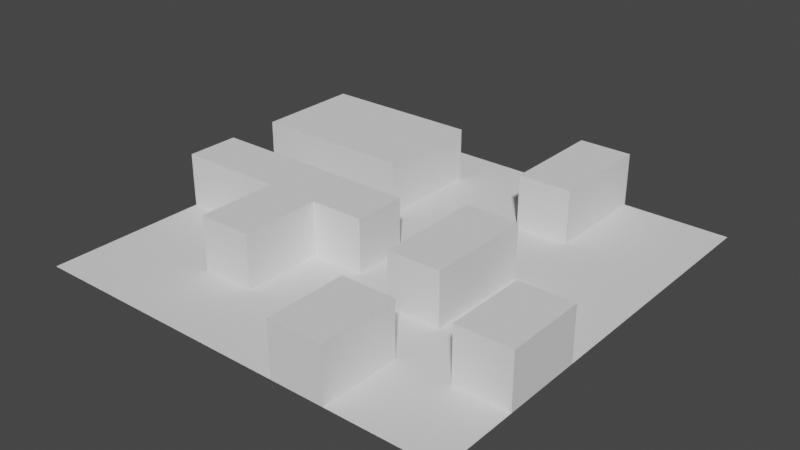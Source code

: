 # Source: Ground.blend  (saved by Blender 2.91.10; exported with 4.5.12 LTS)
import bpy
from mathutils import Matrix  # noqa: F401  (used for matrix-valued properties, if any)

bpy.ops.wm.read_factory_settings(use_empty=True)
scene = bpy.context.scene
scene.name = 'Scene'

# ---- collections
col_collection = bpy.data.collections.new('Collection'); scene.collection.children.link(col_collection)

# ---- world
world_world = bpy.data.worlds.new('World'); scene.world = world_world
world_world.use_nodes = True; world_world.node_tree.nodes.clear()
_N = world_world.node_tree.nodes; _L = world_world.node_tree.links
n0 = _N.new('ShaderNodeOutputWorld'); n0.name = 'World Output'; n0.location = (300, 300)
n1 = _N.new('ShaderNodeBackground'); n1.name = 'Background'; n1.location = (10, 300)
n1.inputs[0].default_value = (0.05088, 0.05088, 0.05088, 1.0)
_L.new(n1.outputs[0], n0.inputs[0])
n0.is_active_output = True
world_world.color = (0.05088, 0.05088, 0.05088)
world_world.use_sun_shadow = False
world_world.sun_shadow_jitter_overblur = 0.0

# ---- meshes
me_plane = bpy.data.meshes.new('Plane')
me_plane.from_pydata([(8.0, 8.0, 0.0), (-8.0, 8.0, 0.0), (8.0, -8.0, 0.0), (-8.0, -8.0, 0.0), (6.0, 8.0, 0.0), (4.0, 8.0, 0.0), (2.0, 8.0, 0.0), (0.0, 8.0, 0.0), (-2.0, 8.0, 0.0), (-4.0, 8.0, 0.0), (-6.0, 8.0, 0.0), (8.0, -6.0, 0.0), (8.0, -4.0, 0.0), (8.0, -2.0, 0.0), (8.0, 0.0, 0.0), (8.0, 2.0, 0.0), (8.0, 4.0, 0.0), (8.0, 6.0, 0.0), (-6.0, -8.0, 0.0), (-4.0, -8.0, 0.0), (-2.0, -8.0, 0.0), (0.0, -8.0, 0.0), (2.0, -8.0, 0.0), (4.0, -8.0, 0.0), (6.0, -8.0, 0.0), (-8.0, 6.0, 0.0), (-8.0, 4.0, 0.0), (-8.0, 2.0, 0.0), (-8.0, 0.0, 0.0), (-8.0, -2.0, 0.0), (-8.0, -4.0, 0.0), (-8.0, -6.0, 0.0), (-6.0, -6.0, 0.0), (-6.0, -4.0, 0.0), (-6.0, -2.0, 0.0), (-6.0, 0.0, 0.0), (-6.0, 2.0, 0.0), (-6.0, 6.0, 0.0), (-4.0, -6.0, 0.0), (-4.0, -4.0, 0.0), (-4.0, -2.0, 0.0), (-4.0, 0.0, 0.0), (-4.0, 2.0, 0.0), (-4.0, 6.0, 0.0), (-2.0, -6.0, 0.0), (-2.0, -4.0, 0.0), (-2.0, -2.0, 0.0), (-2.0, 0.0, 0.0), (-2.0, 2.0, 0.0), (-2.0, 4.0, 0.0), (-2.0, 6.0, 0.0), (0.0, -6.0, 0.0), (0.0, -4.0, 0.0), (0.0, -2.0, 0.0), (0.0, 0.0, 0.0), (0.0, 2.0, 0.0), (0.0, 4.0, 0.0), (0.0, 6.0, 0.0), (2.0, -6.0, 0.0), (2.0, -4.0, 0.0), (2.0, -2.0, 0.0), (2.0, 0.0, 0.0), (2.0, 2.0, 0.0), (2.0, 4.0, 0.0), (2.0, 6.0, 0.0), (4.0, -6.0, 0.0), (4.0, -4.0, 0.0), (4.0, -2.0, 0.0), (4.0, 0.0, 0.0), (4.0, 2.0, 0.0), (4.0, 4.0, 0.0), (4.0, 6.0, 0.0), (6.0, -6.0, 0.0), (6.0, -4.0, 0.0), (6.0, -2.0, 0.0), (6.0, 0.0, 0.0), (6.0, 2.0, 0.0), (6.0, 4.0, 0.0), (6.0, 6.0, 0.0), (-7.0, 8.0, 0.0), (8.0, 7.0, 0.0), (7.0, -8.0, 0.0), (-8.0, -7.0, 0.0), (7.0, 8.0, 0.0), (5.0, 8.0, 0.0), (3.0, 8.0, 0.0), (1.0, 8.0, 0.0), (-1.0, 8.0, 0.0), (-3.0, 8.0, 0.0), (-5.0, 8.0, 0.0), (8.0, -7.0, 0.0), (8.0, -5.0, 0.0), (8.0, -3.0, 0.0), (8.0, -1.0, 0.0), (8.0, 1.0, 0.0), (8.0, 3.0, 0.0), (8.0, 5.0, 0.0), (-7.0, -8.0, 0.0), (-5.0, -8.0, 0.0), (-3.0, -8.0, 0.0), (-1.0, -8.0, 0.0), (1.0, -8.0, 0.0), (3.0, -8.0, 0.0), (5.0, -8.0, 0.0), (-8.0, 7.0, 0.0), (-8.0, 5.0, 0.0), (-8.0, 3.0, 0.0), (-8.0, 1.0, 0.0), (-8.0, -1.0, 0.0), (-8.0, -3.0, 0.0), (-8.0, -5.0, 0.0), (-6.0, 7.0, 0.0), (-6.0, -7.0, 0.0), (-6.0, -5.0, 0.0), (-6.0, -3.0, 0.0), (-6.0, 1.0, 0.0), (-4.0, 7.0, 0.0), (-4.0, -7.0, 0.0), (-4.0, -5.0, 0.0), (-4.0, -3.0, 0.0), (-4.0, 1.0, 0.0), (-2.0, 7.0, 0.0), (-2.0, -7.0, 0.0), (-2.0, -5.0, 0.0), (-2.0, -3.0, 0.0), (-2.0, 1.0, 0.0), (-2.0, 3.0, 0.0), (-2.0, 5.0, 0.0), (0.0, 7.0, 0.0), (0.0, -7.0, 0.0), (0.0, -5.0, 0.0), (0.0, -3.0, 0.0), (0.0, -1.0, 0.0), (0.0, 1.0, 0.0), (0.0, 3.0, 0.0), (0.0, 5.0, 0.0), (2.0, 7.0, 0.0), (2.0, -7.0, 0.0), (2.0, -5.0, 0.0), (2.0, -3.0, 0.0), (2.0, -1.0, 0.0), (2.0, 1.0, 0.0), (2.0, 3.0, 0.0), (2.0, 5.0, 0.0), (4.0, 7.0, 0.0), (4.0, -7.0, 0.0), (4.0, -5.0, 0.0), (4.0, -3.0, 0.0), (4.0, -1.0, 0.0), (4.0, 1.0, 0.0), (4.0, 3.0, 0.0), (4.0, 5.0, 0.0), (6.0, 7.0, 0.0), (6.0, -7.0, 0.0), (6.0, -5.0, 0.0), (6.0, -3.0, 0.0), (6.0, -1.0, 0.0), (6.0, 1.0, 0.0), (6.0, 3.0, 0.0), (6.0, 5.0, 0.0), (-7.0, -6.0, 0.0), (-7.0, -4.0, 0.0), (-7.0, -2.0, 0.0), (-7.0, 0.0, 0.0), (-7.0, 2.0, 0.0), (-7.0, 6.0, 0.0), (-5.0, -6.0, 0.0), (-5.0, -4.0, 0.0), (-5.0, -2.0, 0.0), (-5.0, 0.0, 0.0), (-5.0, 2.0, 0.0), (-5.0, 6.0, 0.0), (-3.0, -6.0, 0.0), (-3.0, 0.0, 0.0), (-3.0, 2.0, 0.0), (-3.0, 6.0, 0.0), (-1.0, -6.0, 0.0), (-1.0, -4.0, 0.0), (-1.0, -2.0, 0.0), (-1.0, 0.0, 0.0), (-1.0, 2.0, 0.0), (-1.0, 4.0, 0.0), (-1.0, 6.0, 0.0), (1.0, -6.0, 0.0), (1.0, -4.0, 0.0), (1.0, -2.0, 0.0), (1.0, 0.0, 0.0), (1.0, 2.0, 0.0), (1.0, 4.0, 0.0), (1.0, 6.0, 0.0), (3.0, -4.0, 0.0), (3.0, 2.0, 0.0), (3.0, 4.0, 0.0), (5.0, -6.0, 0.0), (5.0, -4.0, 0.0), (5.0, -2.0, 0.0), (5.0, 0.0, 0.0), (5.0, 2.0, 0.0), (5.0, 4.0, 0.0), (5.0, 6.0, 0.0), (7.0, -6.0, 0.0), (7.0, -2.0, 0.0), (7.0, 0.0, 0.0), (7.0, 2.0, 0.0), (7.0, 4.0, 0.0), (7.0, 6.0, 0.0), (7.0, 5.0, 0.0), (7.0, 3.0, 0.0), (7.0, 1.0, 0.0), (7.0, -1.0, 0.0), (7.0, -5.0, 0.0), (7.0, -7.0, 0.0), (5.0, 5.0, 0.0), (5.0, 3.0, 0.0), (5.0, 1.0, 0.0), (5.0, -1.0, 0.0), (5.0, -3.0, 0.0), (5.0, -5.0, 0.0), (5.0, -7.0, 0.0), (3.0, 3.0, 0.0), (3.0, 1.0, 0.0), (3.0, -3.0, 0.0), (3.0, -5.0, 0.0), (1.0, 5.0, 0.0), (1.0, 3.0, 0.0), (1.0, 1.0, 0.0), (1.0, -1.0, 0.0), (1.0, -3.0, 0.0), (1.0, -5.0, 0.0), (1.0, -7.0, 0.0), (-1.0, 5.0, 0.0), (-1.0, 3.0, 0.0), (-1.0, 1.0, 0.0), (-1.0, -3.0, 0.0), (-1.0, -5.0, 0.0), (-1.0, -7.0, 0.0), (-3.0, 1.0, 0.0), (-3.0, -5.0, 0.0), (-3.0, -7.0, 0.0), (-5.0, 1.0, 0.0), (-5.0, -3.0, 0.0), (-5.0, -5.0, 0.0), (-5.0, -7.0, 0.0), (-7.0, 1.0, 0.0), (-7.0, -3.0, 0.0), (-7.0, -5.0, 0.0), (-7.0, -7.0, 0.0), (5.0, 7.0, 0.0), (1.0, 7.0, 0.0), (-1.0, 7.0, 0.0), (-3.0, 7.0, 0.0), (-5.0, 7.0, 0.0), (-7.0, 7.0, 0.0), (7.0, 7.0, 0.0), (3.0, 8.0, 2.0), (2.0, 8.0, 2.0), (8.0, -5.0, 2.0), (8.0, -4.0, 2.0), (8.0, -3.0, 2.0), (8.0, -2.0, 2.0), (3.0, -8.0, 2.0), (4.0, -8.0, 2.0), (-8.0, 5.0, 2.0), (-8.0, 4.0, 2.0), (-8.0, 3.0, 2.0), (-8.0, 2.0, 2.0), (-8.0, -1.0, 2.0), (-8.0, -2.0, 2.0), (-6.0, -1.0, 2.0), (-6.0, 0.0, 2.0), (-6.0, 3.0, 2.0), (-6.0, 4.0, 2.0), (-6.0, 5.0, 2.0), (-6.0, 6.0, 2.0), (-4.0, -5.0, 2.0), (-4.0, -4.0, 2.0), (-4.0, -3.0, 2.0), (-4.0, -2.0, 2.0), (-4.0, -1.0, 2.0), (-4.0, 0.0, 2.0), (-4.0, 3.0, 2.0), (-4.0, 4.0, 2.0), (-4.0, 5.0, 2.0), (-4.0, 6.0, 2.0), (-2.0, -5.0, 2.0), (-2.0, -4.0, 2.0), (-2.0, -3.0, 2.0), (-2.0, -2.0, 2.0), (-2.0, -1.0, 2.0), (-2.0, 0.0, 2.0), (-2.0, 3.0, 2.0), (-2.0, 4.0, 2.0), (-2.0, 5.0, 2.0), (-2.0, 6.0, 2.0), (0.0, -1.0, 2.0), (0.0, 0.0, 2.0), (2.0, 7.0, 2.0), (2.0, -7.0, 2.0), (2.0, -6.0, 2.0), (2.0, -3.0, 2.0), (2.0, -2.0, 2.0), (2.0, -1.0, 2.0), (2.0, 0.0, 2.0), (2.0, 5.0, 2.0), (2.0, 6.0, 2.0), (4.0, 7.0, 2.0), (4.0, 8.0, 2.0), (4.0, -7.0, 2.0), (4.0, -6.0, 2.0), (4.0, -3.0, 2.0), (4.0, -2.0, 2.0), (4.0, -1.0, 2.0), (4.0, 0.0, 2.0), (4.0, 5.0, 2.0), (4.0, 6.0, 2.0), (6.0, -5.0, 2.0), (6.0, -4.0, 2.0), (6.0, -3.0, 2.0), (6.0, -2.0, 2.0), (-7.0, -2.0, 2.0), (-7.0, 0.0, 2.0), (-8.0, 0.0, 2.0), (-7.0, 2.0, 2.0), (-7.0, 4.0, 2.0), (-7.0, 6.0, 2.0), (-8.0, 6.0, 2.0), (-5.0, -2.0, 2.0), (-6.0, -2.0, 2.0), (-5.0, 0.0, 2.0), (-5.0, 2.0, 2.0), (-6.0, 2.0, 2.0), (-5.0, 4.0, 2.0), (-5.0, 6.0, 2.0), (-3.0, -4.0, 2.0), (-3.0, -2.0, 2.0), (-3.0, 0.0, 2.0), (-3.0, 2.0, 2.0), (-4.0, 2.0, 2.0), (-3.0, 4.0, 2.0), (-3.0, 6.0, 2.0), (-1.0, -2.0, 2.0), (-1.0, 0.0, 2.0), (3.0, -6.0, 2.0), (3.0, -2.0, 2.0), (3.0, 0.0, 2.0), (3.0, 4.0, 2.0), (2.0, 4.0, 2.0), (3.0, 6.0, 2.0), (7.0, -4.0, 2.0), (7.0, -2.0, 2.0), (2.0, -8.0, 2.0), (-2.0, 2.0, 2.0), (0.0, -2.0, 2.0), (2.0, -5.0, 2.0), (2.0, 1.0, 2.0), (4.0, -5.0, 2.0), (4.0, 1.0, 2.0), (4.0, 4.0, 2.0), (7.0, -3.0, 2.0), (7.0, -5.0, 2.0), (3.0, 5.0, 2.0), (3.0, 1.0, 2.0), (3.0, -1.0, 2.0), (3.0, -3.0, 2.0), (3.0, -5.0, 2.0), (3.0, -7.0, 2.0), (-1.0, -1.0, 2.0), (-3.0, 5.0, 2.0), (-3.0, 3.0, 2.0), (-3.0, -1.0, 2.0), (-3.0, -3.0, 2.0), (-3.0, -5.0, 2.0), (-5.0, 5.0, 2.0), (-5.0, 3.0, 2.0), (-5.0, -1.0, 2.0), (-7.0, 5.0, 2.0), (-7.0, 3.0, 2.0), (-7.0, -1.0, 2.0), (3.0, 7.0, 2.0)], [], [(253, 80, 0, 83), (252, 111, 10, 79), (251, 116, 9, 89), (250, 121, 8, 88), (249, 128, 7, 87), (248, 136, 6, 86), (138, 58, 298, 353), (247, 152, 4, 84), (246, 112, 32, 160), (245, 113, 33, 161), (244, 114, 34, 162), (173, 41, 279, 335), (243, 115, 36, 164), (164, 36, 330, 322), (146, 222, 364, 355), (242, 117, 38, 166), (241, 118, 39, 167), (240, 119, 40, 168), (12, 92, 258, 257), (239, 120, 42, 170), (105, 26, 263, 262), (137, 22, 350, 297), (238, 122, 44, 172), (35, 163, 320, 269), (222, 138, 353, 364), (124, 46, 287, 286), (236, 125, 48, 174), (136, 64, 304, 296), (162, 34, 327, 319), (235, 129, 51, 176), (234, 130, 52, 177), (233, 131, 53, 178), (123, 45, 285, 284), (232, 133, 55, 180), (231, 134, 56, 181), (230, 135, 57, 182), (229, 137, 58, 183), (228, 138, 59, 184), (227, 139, 60, 185), (226, 140, 61, 186), (225, 141, 62, 187), (224, 142, 63, 188), (223, 143, 64, 189), (148, 68, 312, 311), (222, 146, 66, 190), (63, 192, 345, 346), (102, 23, 261, 260), (220, 149, 69, 191), (219, 150, 70, 192), (210, 91, 256, 359), (218, 153, 72, 193), (217, 154, 73, 194), (216, 155, 74, 195), (215, 156, 75, 196), (214, 157, 76, 197), (213, 158, 77, 198), (212, 159, 78, 199), (211, 90, 11, 200), (147, 67, 310, 309), (171, 37, 273, 332), (209, 93, 14, 202), (208, 94, 15, 203), (207, 95, 16, 204), (206, 96, 17, 205), (159, 206, 205, 78), (77, 204, 206, 159), (204, 16, 96, 206), (158, 207, 204, 77), (76, 203, 207, 158), (203, 15, 95, 207), (157, 208, 203, 76), (75, 202, 208, 157), (202, 14, 94, 208), (156, 209, 202, 75), (74, 201, 209, 156), (201, 13, 93, 209), (221, 147, 309, 363), (154, 210, 359, 315), (139, 221, 363, 299), (13, 201, 349, 259), (72, 200, 210, 154), (200, 11, 91, 210), (153, 211, 200, 72), (24, 81, 211, 153), (81, 2, 90, 211), (151, 212, 199, 71), (70, 198, 212, 151), (198, 77, 159, 212), (150, 213, 198, 70), (69, 197, 213, 150), (197, 76, 158, 213), (149, 214, 197, 69), (68, 196, 214, 149), (196, 75, 157, 214), (148, 215, 196, 68), (67, 195, 215, 148), (195, 74, 156, 215), (147, 216, 195, 67), (66, 194, 216, 147), (194, 73, 155, 216), (146, 217, 194, 66), (65, 193, 217, 146), (193, 72, 154, 217), (145, 218, 193, 65), (23, 103, 218, 145), (103, 24, 153, 218), (145, 65, 308, 307), (53, 132, 294, 352), (36, 170, 329, 330), (142, 219, 192, 63), (62, 191, 219, 142), (191, 69, 150, 219), (141, 220, 191, 62), (54, 179, 341, 295), (144, 5, 306, 305), (169, 35, 269, 328), (178, 53, 352, 340), (5, 85, 254, 306), (64, 143, 303, 304), (59, 190, 221, 139), (190, 66, 147, 221), (138, 222, 190, 59), (34, 168, 326, 327), (155, 73, 316, 317), (40, 119, 276, 277), (50, 175, 339, 293), (28, 108, 266, 321), (135, 223, 189, 57), (56, 188, 223, 135), (188, 63, 143, 223), (134, 224, 188, 56), (55, 187, 224, 134), (187, 62, 142, 224), (133, 225, 187, 55), (54, 186, 225, 133), (186, 61, 141, 225), (132, 226, 186, 54), (53, 185, 226, 132), (185, 60, 140, 226), (131, 227, 185, 53), (52, 184, 227, 131), (184, 59, 139, 227), (130, 228, 184, 52), (51, 183, 228, 130), (183, 58, 138, 228), (129, 229, 183, 51), (21, 101, 229, 129), (101, 22, 137, 229), (127, 230, 182, 50), (49, 181, 230, 127), (181, 56, 135, 230), (126, 231, 181, 49), (48, 180, 231, 126), (180, 55, 134, 231), (125, 232, 180, 48), (47, 179, 232, 125), (179, 54, 133, 232), (39, 118, 274, 275), (49, 127, 292, 291), (61, 140, 301, 302), (124, 233, 178, 46), (45, 177, 233, 124), (177, 52, 131, 233), (123, 234, 177, 45), (44, 176, 234, 123), (176, 51, 130, 234), (122, 235, 176, 44), (20, 100, 235, 122), (100, 21, 129, 235), (165, 25, 325, 324), (48, 126, 290, 351), (60, 139, 299, 300), (149, 220, 361, 356), (174, 48, 351, 336), (26, 106, 264, 263), (120, 236, 174, 42), (41, 173, 236, 120), (173, 47, 125, 236), (27, 164, 322, 265), (70, 151, 313, 357), (220, 141, 354, 361), (47, 173, 335, 289), (92, 13, 259, 258), (25, 105, 262, 325), (58, 137, 297, 298), (38, 172, 237, 118), (172, 44, 123, 237), (117, 238, 172, 38), (19, 99, 238, 117), (99, 20, 122, 238), (163, 28, 321, 320), (91, 12, 257, 256), (6, 136, 296, 255), (45, 124, 286, 285), (29, 162, 319, 267), (68, 149, 356, 312), (115, 239, 170, 36), (35, 169, 239, 115), (169, 41, 120, 239), (67, 148, 311, 310), (192, 70, 357, 345), (22, 102, 260, 350), (114, 240, 168, 34), (33, 167, 240, 114), (167, 39, 119, 240), (113, 241, 167, 33), (32, 166, 241, 113), (166, 38, 118, 241), (112, 242, 166, 32), (18, 98, 242, 112), (98, 19, 117, 242), (43, 171, 332, 283), (65, 146, 355, 308), (201, 74, 318, 349), (132, 54, 295, 294), (23, 145, 307, 261), (179, 47, 289, 341), (107, 243, 164, 27), (28, 163, 243, 107), (163, 35, 115, 243), (170, 42, 337, 329), (71, 144, 305, 314), (46, 178, 340, 287), (109, 244, 162, 29), (30, 161, 244, 109), (161, 33, 114, 244), (110, 245, 161, 30), (31, 160, 245, 110), (160, 32, 113, 245), (82, 246, 160, 31), (3, 97, 246, 82), (97, 18, 112, 246), (144, 247, 84, 5), (71, 199, 247, 144), (199, 78, 152, 247), (41, 169, 328, 279), (85, 6, 255, 254), (237, 123, 284, 371), (128, 248, 86, 7), (57, 189, 248, 128), (189, 64, 136, 248), (121, 249, 87, 8), (50, 182, 249, 121), (182, 57, 128, 249), (116, 250, 88, 9), (43, 175, 250, 116), (175, 50, 121, 250), (111, 251, 89, 10), (37, 171, 251, 111), (171, 43, 116, 251), (104, 252, 79, 1), (25, 165, 252, 104), (165, 37, 111, 252), (152, 253, 83, 4), (78, 205, 253, 152), (205, 17, 80, 253), (378, 305, 306, 254), (377, 268, 269, 320), (376, 270, 271, 323), (375, 272, 273, 324), (374, 278, 279, 328), (373, 280, 281, 331), (372, 282, 283, 332), (371, 284, 285, 333), (370, 286, 287, 334), (369, 288, 289, 335), (368, 290, 291, 338), (367, 292, 293, 339), (366, 294, 295, 341), (365, 307, 308, 342), (363, 309, 310, 343), (362, 311, 312, 344), (360, 313, 314, 347), (359, 256, 257, 348), (358, 258, 259, 349), (317, 358, 349, 318), (316, 348, 358, 317), (348, 257, 258, 358), (315, 359, 348, 316), (303, 360, 347, 304), (346, 345, 360, 303), (345, 357, 313, 360), (302, 344, 361, 354), (344, 312, 356, 361), (301, 362, 344, 302), (300, 343, 362, 301), (343, 310, 311, 362), (299, 363, 343, 300), (298, 342, 364, 353), (342, 308, 355, 364), (297, 365, 342, 298), (350, 260, 365, 297), (260, 261, 307, 365), (288, 366, 341, 289), (287, 340, 366, 288), (340, 352, 294, 366), (282, 367, 339, 283), (281, 338, 367, 282), (338, 291, 292, 367), (280, 368, 338, 281), (337, 336, 368, 280), (336, 351, 290, 368), (278, 369, 335, 279), (277, 334, 369, 278), (334, 287, 288, 369), (276, 370, 334, 277), (275, 333, 370, 276), (333, 285, 286, 370), (274, 371, 333, 275), (272, 372, 332, 273), (271, 331, 372, 272), (331, 281, 282, 372), (270, 373, 331, 271), (330, 329, 373, 270), (329, 337, 280, 373), (268, 374, 328, 269), (327, 326, 374, 268), (326, 277, 278, 374), (262, 375, 324, 325), (263, 323, 375, 262), (323, 271, 272, 375), (264, 376, 323, 263), (265, 322, 376, 264), (322, 330, 270, 376), (266, 377, 320, 321), (267, 319, 377, 266), (319, 327, 268, 377), (296, 378, 254, 255), (304, 347, 378, 296), (347, 314, 305, 378), (151, 71, 314, 313), (106, 27, 265, 264), (42, 174, 336, 337), (126, 49, 291, 290), (37, 165, 324, 273), (140, 60, 300, 301), (127, 50, 293, 292), (108, 29, 267, 266), (175, 43, 283, 339), (141, 61, 302, 354), (73, 154, 315, 316), (119, 39, 275, 276), (74, 155, 317, 318), (118, 237, 371, 274), (168, 40, 277, 326), (143, 63, 346, 303)])
_uv = me_plane.uv_layers.new(name='UVMap')
_uv.uv.foreach_set('vector', [0.1089, 0.07268, 0.05046, 0.06581, 0.0581, 0.007371, 0.1165, 0.01501, 0.9263, 0.07938, 0.8738, 0.06531, 0.8845, 0.009575, 0.9426, 0.02369, 0.8211, 0.05771, 0.7677, 0.05652, 0.7666, 9.849e-05, 0.8257, 0.00167, 0.7127, 0.06139, 0.6538, 0.06951, 0.6484, 0.008417, 0.7078, 0.003435, 0.5913, 0.07421, 0.5316, 0.07872, 0.5245, 0.01784, 0.5866, 0.01253, 0.4752, 0.08583, 0.4255, 0.09754, 0.4011, 0.04559, 0.4623, 0.02709, 0.398, 0.7872, 0.4136, 0.8463, 0.3527, 0.8603, 0.3508, 0.8489, 0.2195, 0.08715, 0.1657, 0.07947, 0.1744, 0.02334, 0.2313, 0.03376, 0.9388, 0.9093, 0.8794, 0.9102, 0.8793, 0.8514, 0.9374, 0.8503, 0.9351, 0.7928, 0.8794, 0.7949, 0.8786, 0.7434, 0.9303, 0.7377, 0.9201, 0.6862, 0.8741, 0.6976, 0.8641, 0.6586, 0.9016, 0.6419, 0.7088, 0.4605, 0.7516, 0.4613, 0.7525, 0.5406, 0.7144, 0.5425, 0.8826, 0.4282, 0.8373, 0.4255, 0.8382, 0.3839, 0.8808, 0.3815, 0.8808, 0.3815, 0.8382, 0.3839, 0.8339, 0.3127, 0.8623, 0.3121, 0.2772, 0.7861, 0.3419, 0.7776, 0.3404, 0.8462, 0.3285, 0.8454, 0.8196, 0.9098, 0.7588, 0.9085, 0.76, 0.8477, 0.821, 0.8503, 0.8246, 0.7922, 0.7646, 0.784, 0.7876, 0.7343, 0.8309, 0.7432, 0.8337, 0.7016, 0.7989, 0.698, 0.8054, 0.6712, 0.8313, 0.6679, 9.849e-05, 0.7211, 0.001979, 0.6645, 0.07493, 0.6856, 0.07377, 0.7013, 0.7955, 0.4226, 0.7538, 0.4192, 0.7583, 0.3775, 0.7983, 0.3822, 0.9835, 0.2116, 0.9856, 0.2687, 0.8978, 0.2593, 0.8993, 0.23, 0.4133, 0.8915, 0.3975, 0.942, 0.3475, 0.8878, 0.3516, 0.8752, 0.6985, 0.9071, 0.6379, 0.9053, 0.6394, 0.8446, 0.7002, 0.8468, 0.8334, 0.4672, 0.8756, 0.4744, 0.8514, 0.5392, 0.8225, 0.5374, 0.3419, 0.7776, 0.398, 0.7872, 0.3508, 0.8489, 0.3404, 0.8462, 0.6157, 0.6859, 0.6137, 0.658, 0.6687, 0.6219, 0.678, 0.6618, 0.7096, 0.4153, 0.6592, 0.4129, 0.6637, 0.3534, 0.7159, 0.3688, 0.4255, 0.09754, 0.4332, 0.1408, 0.3672, 0.1423, 0.3659, 0.1223, 0.9016, 0.6419, 0.8641, 0.6586, 0.8315, 0.5974, 0.8573, 0.5879, 0.5782, 0.9036, 0.5195, 0.9012, 0.5216, 0.8437, 0.58, 0.8443, 0.5798, 0.7867, 0.5216, 0.786, 0.5221, 0.729, 0.5754, 0.7305, 0.5762, 0.6835, 0.5271, 0.6736, 0.5444, 0.617, 0.5879, 0.643, 0.6446, 0.7801, 0.6232, 0.7238, 0.6839, 0.6903, 0.6896, 0.7094, 0.6052, 0.4186, 0.5459, 0.4282, 0.5395, 0.3671, 0.5999, 0.3618, 0.5926, 0.3023, 0.5351, 0.3063, 0.5337, 0.2477, 0.5895, 0.2471, 0.5908, 0.1926, 0.5349, 0.192, 0.5352, 0.1365, 0.5935, 0.1361, 0.4633, 0.8975, 0.4133, 0.8915, 0.4136, 0.8463, 0.4654, 0.8433, 0.4631, 0.7843, 0.398, 0.7872, 0.4039, 0.7224, 0.4651, 0.7255, 0.4721, 0.665, 0.4095, 0.6557, 0.4317, 0.6014, 0.4833, 0.6111, 0.4887, 0.5553, 0.4381, 0.5539, 0.4332, 0.5068, 0.4889, 0.4996, 0.481, 0.4342, 0.4107, 0.444, 0.4126, 0.3745, 0.4767, 0.3714, 0.4744, 0.3083, 0.4103, 0.3094, 0.4119, 0.2418, 0.4754, 0.2461, 0.48, 0.1909, 0.43, 0.1862, 0.4332, 0.1408, 0.4809, 0.1386, 0.2551, 0.5509, 0.2596, 0.5035, 0.3278, 0.5293, 0.3248, 0.5509, 0.3419, 0.7776, 0.2772, 0.7861, 0.2809, 0.7215, 0.3424, 0.7213, 0.4119, 0.2418, 0.3451, 0.2524, 0.3444, 0.178, 0.3594, 0.1788, 0.3346, 0.9615, 0.2811, 0.9425, 0.3249, 0.8842, 0.3356, 0.8871, 0.3489, 0.4362, 0.2798, 0.4463, 0.283, 0.377, 0.3476, 0.3754, 0.3465, 0.3118, 0.2823, 0.3119, 0.2859, 0.2446, 0.3451, 0.2524, 0.08937, 0.7842, 0.03539, 0.7765, 0.07622, 0.7133, 0.08742, 0.7158, 0.2099, 0.8936, 0.151, 0.8967, 0.1498, 0.8366, 0.2093, 0.8373, 0.215, 0.7796, 0.1529, 0.7734, 0.1683, 0.7188, 0.2207, 0.7213, 0.2194, 0.6654, 0.1662, 0.6721, 0.1469, 0.615, 0.2087, 0.6056, 0.205, 0.5517, 0.1495, 0.5527, 0.1503, 0.4944, 0.2076, 0.497, 0.2141, 0.4397, 0.1531, 0.4353, 0.1554, 0.3738, 0.2179, 0.3757, 0.219, 0.3124, 0.1567, 0.3121, 0.1572, 0.2515, 0.2184, 0.2514, 0.2136, 0.1912, 0.1574, 0.1917, 0.1598, 0.135, 0.2134, 0.1384, 0.09044, 0.8983, 0.02897, 0.8983, 0.03026, 0.8366, 0.09006, 0.8383, 0.2841, 0.6559, 0.2616, 0.5966, 0.326, 0.5718, 0.3299, 0.5868, 0.8173, 0.1074, 0.8635, 0.1145, 0.8454, 0.1913, 0.8124, 0.1876, 0.09042, 0.5521, 0.0297, 0.5539, 0.03009, 0.4924, 0.09073, 0.493, 0.09229, 0.4331, 0.03143, 0.4316, 0.03276, 0.3707, 0.09395, 0.3721, 0.09536, 0.3109, 0.03404, 0.3093, 0.03575, 0.2477, 0.09681, 0.25, 0.09894, 0.1895, 0.03871, 0.186, 0.04368, 0.1253, 0.1028, 0.1306, 0.1574, 0.1917, 0.09894, 0.1895, 0.1028, 0.1306, 0.1598, 0.135, 0.1572, 0.2515, 0.09681, 0.25, 0.09894, 0.1895, 0.1574, 0.1917, 0.09681, 0.25, 0.03575, 0.2477, 0.03871, 0.186, 0.09894, 0.1895, 0.1567, 0.3121, 0.09536, 0.3109, 0.09681, 0.25, 0.1572, 0.2515, 0.1554, 0.3738, 0.09395, 0.3721, 0.09536, 0.3109, 0.1567, 0.3121, 0.09395, 0.3721, 0.03276, 0.3707, 0.03404, 0.3093, 0.09536, 0.3109, 0.1531, 0.4353, 0.09229, 0.4331, 0.09395, 0.3721, 0.1554, 0.3738, 0.1503, 0.4944, 0.09073, 0.493, 0.09229, 0.4331, 0.1531, 0.4353, 0.09073, 0.493, 0.03009, 0.4924, 0.03143, 0.4316, 0.09229, 0.4331, 0.1495, 0.5527, 0.09042, 0.5521, 0.09073, 0.493, 0.1503, 0.4944, 0.1469, 0.615, 0.09236, 0.6082, 0.09042, 0.5521, 0.1495, 0.5527, 0.09236, 0.6082, 0.03253, 0.6172, 0.0297, 0.5539, 0.09042, 0.5521, 0.3426, 0.6639, 0.2841, 0.6559, 0.3299, 0.5868, 0.3433, 0.5895, 0.1529, 0.7734, 0.08937, 0.7842, 0.08742, 0.7158, 0.09983, 0.7161, 0.4095, 0.6557, 0.3426, 0.6639, 0.3433, 0.5895, 0.3586, 0.5905, 0.03253, 0.6172, 0.09236, 0.6082, 0.09163, 0.6734, 0.07942, 0.6725, 0.1498, 0.8366, 0.09006, 0.8383, 0.08937, 0.7842, 0.1529, 0.7734, 0.09006, 0.8383, 0.03026, 0.8366, 0.03539, 0.7765, 0.08937, 0.7842, 0.151, 0.8967, 0.09044, 0.8983, 0.09006, 0.8383, 0.1498, 0.8366, 0.154, 0.9589, 0.09148, 0.9604, 0.09044, 0.8983, 0.151, 0.8967, 0.09148, 0.9604, 0.02911, 0.9608, 0.02897, 0.8983, 0.09044, 0.8983, 0.2653, 0.1848, 0.2136, 0.1912, 0.2134, 0.1384, 0.2608, 0.1406, 0.2859, 0.2446, 0.2184, 0.2514, 0.2136, 0.1912, 0.2653, 0.1848, 0.2184, 0.2514, 0.1572, 0.2515, 0.1574, 0.1917, 0.2136, 0.1912, 0.2823, 0.3119, 0.219, 0.3124, 0.2184, 0.2514, 0.2859, 0.2446, 0.283, 0.377, 0.2179, 0.3757, 0.219, 0.3124, 0.2823, 0.3119, 0.2179, 0.3757, 0.1554, 0.3738, 0.1567, 0.3121, 0.219, 0.3124, 0.2798, 0.4463, 0.2141, 0.4397, 0.2179, 0.3757, 0.283, 0.377, 0.2596, 0.5035, 0.2076, 0.497, 0.2141, 0.4397, 0.2798, 0.4463, 0.2076, 0.497, 0.1503, 0.4944, 0.1531, 0.4353, 0.2141, 0.4397, 0.2551, 0.5509, 0.205, 0.5517, 0.2076, 0.497, 0.2596, 0.5035, 0.2616, 0.5966, 0.2087, 0.6056, 0.205, 0.5517, 0.2551, 0.5509, 0.2087, 0.6056, 0.1469, 0.615, 0.1495, 0.5527, 0.205, 0.5517, 0.2841, 0.6559, 0.2194, 0.6654, 0.2087, 0.6056, 0.2616, 0.5966, 0.2809, 0.7215, 0.2207, 0.7213, 0.2194, 0.6654, 0.2841, 0.6559, 0.2207, 0.7213, 0.1683, 0.7188, 0.1662, 0.6721, 0.2194, 0.6654, 0.2772, 0.7861, 0.215, 0.7796, 0.2207, 0.7213, 0.2809, 0.7215, 0.2608, 0.8407, 0.2093, 0.8373, 0.215, 0.7796, 0.2772, 0.7861, 0.2093, 0.8373, 0.1498, 0.8366, 0.1529, 0.7734, 0.215, 0.7796, 0.2623, 0.8871, 0.2099, 0.8936, 0.2093, 0.8373, 0.2608, 0.8407, 0.2811, 0.9425, 0.2175, 0.9547, 0.2099, 0.8936, 0.2623, 0.8871, 0.2175, 0.9547, 0.154, 0.9589, 0.151, 0.8967, 0.2099, 0.8936, 0.2623, 0.8871, 0.2608, 0.8407, 0.3245, 0.8577, 0.323, 0.8726, 0.5444, 0.617, 0.5435, 0.5576, 0.6188, 0.5696, 0.6157, 0.5891, 0.8382, 0.3839, 0.7983, 0.3822, 0.8032, 0.3115, 0.8339, 0.3127, 0.4103, 0.3094, 0.3465, 0.3118, 0.3451, 0.2524, 0.4119, 0.2418, 0.4126, 0.3745, 0.3476, 0.3754, 0.3465, 0.3118, 0.4103, 0.3094, 0.3476, 0.3754, 0.283, 0.377, 0.2823, 0.3119, 0.3465, 0.3118, 0.4107, 0.444, 0.3489, 0.4362, 0.3476, 0.3754, 0.4126, 0.3745, 0.5536, 0.4966, 0.6152, 0.4711, 0.6464, 0.5467, 0.6228, 0.5494, 0.2671, 0.09724, 0.2864, 0.0492, 0.3342, 0.1045, 0.3288, 0.1207, 0.7928, 0.4634, 0.8334, 0.4672, 0.8225, 0.5374, 0.789, 0.5384, 0.5879, 0.643, 0.5444, 0.617, 0.6157, 0.5891, 0.6344, 0.6035, 0.2864, 0.0492, 0.3476, 0.02999, 0.3488, 0.1052, 0.3342, 0.1045, 0.4332, 0.1408, 0.43, 0.1862, 0.3646, 0.1629, 0.3672, 0.1423, 0.4039, 0.7224, 0.3424, 0.7213, 0.3426, 0.6639, 0.4095, 0.6557, 0.3424, 0.7213, 0.2809, 0.7215, 0.2841, 0.6559, 0.3426, 0.6639, 0.398, 0.7872, 0.3419, 0.7776, 0.3424, 0.7213, 0.4039, 0.7224, 0.8641, 0.6586, 0.8313, 0.6679, 0.8004, 0.6076, 0.8315, 0.5974, 0.1662, 0.6721, 0.1683, 0.7188, 0.1035, 0.7033, 0.1045, 0.6879, 0.8054, 0.6712, 0.7989, 0.698, 0.7455, 0.6652, 0.7588, 0.6244, 0.6584, 0.1367, 0.7212, 0.1139, 0.7496, 0.1904, 0.726, 0.1936, 0.9238, 0.4905, 0.9535, 0.5477, 0.8742, 0.5615, 0.871, 0.5448, 0.5349, 0.192, 0.48, 0.1909, 0.4809, 0.1386, 0.5352, 0.1365, 0.5337, 0.2477, 0.4754, 0.2461, 0.48, 0.1909, 0.5349, 0.192, 0.4754, 0.2461, 0.4119, 0.2418, 0.43, 0.1862, 0.48, 0.1909, 0.5351, 0.3063, 0.4744, 0.3083, 0.4754, 0.2461, 0.5337, 0.2477, 0.5395, 0.3671, 0.4767, 0.3714, 0.4744, 0.3083, 0.5351, 0.3063, 0.4767, 0.3714, 0.4126, 0.3745, 0.4103, 0.3094, 0.4744, 0.3083, 0.5459, 0.4282, 0.481, 0.4342, 0.4767, 0.3714, 0.5395, 0.3671, 0.5536, 0.4966, 0.4889, 0.4996, 0.481, 0.4342, 0.5459, 0.4282, 0.4889, 0.4996, 0.4332, 0.5068, 0.4107, 0.444, 0.481, 0.4342, 0.5435, 0.5576, 0.4887, 0.5553, 0.4889, 0.4996, 0.5536, 0.4966, 0.5444, 0.617, 0.4833, 0.6111, 0.4887, 0.5553, 0.5435, 0.5576, 0.4833, 0.6111, 0.4317, 0.6014, 0.4381, 0.5539, 0.4887, 0.5553, 0.5271, 0.6736, 0.4721, 0.665, 0.4833, 0.6111, 0.5444, 0.617, 0.5221, 0.729, 0.4651, 0.7255, 0.4721, 0.665, 0.5271, 0.6736, 0.4651, 0.7255, 0.4039, 0.7224, 0.4095, 0.6557, 0.4721, 0.665, 0.5216, 0.786, 0.4631, 0.7843, 0.4651, 0.7255, 0.5221, 0.729, 0.5216, 0.8437, 0.4654, 0.8433, 0.4631, 0.7843, 0.5216, 0.786, 0.4654, 0.8433, 0.4136, 0.8463, 0.398, 0.7872, 0.4631, 0.7843, 0.5195, 0.9012, 0.4633, 0.8975, 0.4654, 0.8433, 0.5216, 0.8437, 0.5151, 0.9597, 0.4555, 0.9535, 0.4633, 0.8975, 0.5195, 0.9012, 0.4555, 0.9535, 0.3975, 0.942, 0.4133, 0.8915, 0.4633, 0.8975, 0.644, 0.1961, 0.5908, 0.1926, 0.5935, 0.1361, 0.6584, 0.1367, 0.6409, 0.2462, 0.5895, 0.2471, 0.5908, 0.1926, 0.644, 0.1961, 0.5895, 0.2471, 0.5337, 0.2477, 0.5349, 0.192, 0.5908, 0.1926, 0.6464, 0.2947, 0.5926, 0.3023, 0.5895, 0.2471, 0.6409, 0.2462, 0.6637, 0.3534, 0.5999, 0.3618, 0.5926, 0.3023, 0.6464, 0.2947, 0.5999, 0.3618, 0.5395, 0.3671, 0.5351, 0.3063, 0.5926, 0.3023, 0.6592, 0.4129, 0.6052, 0.4186, 0.5999, 0.3618, 0.6637, 0.3534, 0.6633, 0.4625, 0.6152, 0.4711, 0.6052, 0.4186, 0.6592, 0.4129, 0.6152, 0.4711, 0.5536, 0.4966, 0.5459, 0.4282, 0.6052, 0.4186, 0.7876, 0.7343, 0.7646, 0.784, 0.7251, 0.7157, 0.735, 0.6952, 0.6409, 0.2462, 0.644, 0.1961, 0.7219, 0.2172, 0.7195, 0.246, 0.4332, 0.5068, 0.4381, 0.5539, 0.3676, 0.5527, 0.3666, 0.5316, 0.6157, 0.6859, 0.5762, 0.6835, 0.5879, 0.643, 0.6137, 0.658, 0.6232, 0.7238, 0.5754, 0.7305, 0.5762, 0.6835, 0.6157, 0.6859, 0.5754, 0.7305, 0.5221, 0.729, 0.5271, 0.6736, 0.5762, 0.6835, 0.6446, 0.7801, 0.5798, 0.7867, 0.5754, 0.7305, 0.6232, 0.7238, 0.6394, 0.8446, 0.58, 0.8443, 0.5798, 0.7867, 0.6446, 0.7801, 0.58, 0.8443, 0.5216, 0.8437, 0.5216, 0.786, 0.5798, 0.7867, 0.6379, 0.9053, 0.5782, 0.9036, 0.58, 0.8443, 0.6394, 0.8446, 0.6359, 0.9657, 0.5754, 0.9633, 0.5782, 0.9036, 0.6379, 0.9053, 0.5754, 0.9633, 0.5151, 0.9597, 0.5195, 0.9012, 0.5782, 0.9036, 0.909, 0.129, 0.9557, 0.1534, 0.8974, 0.2076, 0.8757, 0.1981, 0.6637, 0.3534, 0.6464, 0.2947, 0.7201, 0.2741, 0.7232, 0.2954, 0.4317, 0.6014, 0.4095, 0.6557, 0.3586, 0.5905, 0.3644, 0.5742, 0.2798, 0.4463, 0.3489, 0.4362, 0.349, 0.5137, 0.3334, 0.5128, 0.7159, 0.3688, 0.6637, 0.3534, 0.7232, 0.2954, 0.7435, 0.3028, 0.9856, 0.2687, 0.9701, 0.3232, 0.8923, 0.2885, 0.8978, 0.2593, 0.7538, 0.4192, 0.7096, 0.4153, 0.7159, 0.3688, 0.7583, 0.3775, 0.7516, 0.4613, 0.7088, 0.4605, 0.7096, 0.4153, 0.7538, 0.4192, 0.7088, 0.4605, 0.6633, 0.4625, 0.6592, 0.4129, 0.7096, 0.4153, 0.9378, 0.3696, 0.8808, 0.3815, 0.8623, 0.3121, 0.8848, 0.3119, 0.2859, 0.2446, 0.2653, 0.1848, 0.3276, 0.1611, 0.3313, 0.1755, 0.3489, 0.4362, 0.4107, 0.444, 0.3627, 0.5164, 0.349, 0.5137, 0.6633, 0.4625, 0.7088, 0.4605, 0.7144, 0.5425, 0.6782, 0.5444, 0.001979, 0.6645, 0.03253, 0.6172, 0.07942, 0.6725, 0.07493, 0.6856, 0.9557, 0.1534, 0.9835, 0.2116, 0.8993, 0.23, 0.8974, 0.2076, 0.4136, 0.8463, 0.4133, 0.8915, 0.3516, 0.8752, 0.3527, 0.8603, 0.76, 0.8477, 0.7002, 0.8468, 0.7017, 0.7894, 0.7646, 0.784, 0.7002, 0.8468, 0.6394, 0.8446, 0.6446, 0.7801, 0.7017, 0.7894, 0.7588, 0.9085, 0.6985, 0.9071, 0.7002, 0.8468, 0.76, 0.8477, 0.7576, 0.9693, 0.6967, 0.9677, 0.6985, 0.9071, 0.7588, 0.9085, 0.6967, 0.9677, 0.6359, 0.9657, 0.6379, 0.9053, 0.6985, 0.9071, 0.8756, 0.4744, 0.9238, 0.4905, 0.871, 0.5448, 0.8514, 0.5392, 0.03539, 0.7765, 9.849e-05, 0.7211, 0.07377, 0.7013, 0.07622, 0.7133, 0.4011, 0.04559, 0.4255, 0.09754, 0.3659, 0.1223, 0.3622, 0.1079, 0.6232, 0.7238, 0.6157, 0.6859, 0.678, 0.6618, 0.6839, 0.6903, 0.9506, 0.6066, 0.9016, 0.6419, 0.8573, 0.5879, 0.8761, 0.5801, 0.2596, 0.5035, 0.2798, 0.4463, 0.3334, 0.5128, 0.3278, 0.5293, 0.8373, 0.4255, 0.7955, 0.4226, 0.7983, 0.3822, 0.8382, 0.3839, 0.8334, 0.4672, 0.7928, 0.4634, 0.7955, 0.4226, 0.8373, 0.4255, 0.7928, 0.4634, 0.7516, 0.4613, 0.7538, 0.4192, 0.7955, 0.4226, 0.2616, 0.5966, 0.2551, 0.5509, 0.3248, 0.5509, 0.326, 0.5718, 0.3451, 0.2524, 0.2859, 0.2446, 0.3313, 0.1755, 0.3444, 0.178, 0.3975, 0.942, 0.3346, 0.9615, 0.3356, 0.8871, 0.3475, 0.8878, 0.8741, 0.6976, 0.8337, 0.7016, 0.8313, 0.6679, 0.8641, 0.6586, 0.8786, 0.7434, 0.8309, 0.7432, 0.8337, 0.7016, 0.8741, 0.6976, 0.8309, 0.7432, 0.7876, 0.7343, 0.7989, 0.698, 0.8337, 0.7016, 0.8794, 0.7949, 0.8246, 0.7922, 0.8309, 0.7432, 0.8786, 0.7434, 0.8793, 0.8514, 0.821, 0.8503, 0.8246, 0.7922, 0.8794, 0.7949, 0.821, 0.8503, 0.76, 0.8477, 0.7646, 0.784, 0.8246, 0.7922, 0.8794, 0.9102, 0.8196, 0.9098, 0.821, 0.8503, 0.8793, 0.8514, 0.8798, 0.9702, 0.8189, 0.9703, 0.8196, 0.9098, 0.8794, 0.9102, 0.8189, 0.9703, 0.7576, 0.9693, 0.7588, 0.9085, 0.8196, 0.9098, 0.7702, 0.1069, 0.8173, 0.1074, 0.8124, 0.1876, 0.7796, 0.1875, 0.2608, 0.8407, 0.2772, 0.7861, 0.3285, 0.8454, 0.3245, 0.8577, 0.09236, 0.6082, 0.1469, 0.615, 0.1023, 0.6761, 0.09163, 0.6734, 0.5435, 0.5576, 0.5536, 0.4966, 0.6228, 0.5494, 0.6188, 0.5696, 0.2811, 0.9425, 0.2623, 0.8871, 0.323, 0.8726, 0.3249, 0.8842, 0.6152, 0.4711, 0.6633, 0.4625, 0.6782, 0.5444, 0.6464, 0.5467, 0.9376, 0.4328, 0.8826, 0.4282, 0.8808, 0.3815, 0.9378, 0.3696, 0.9238, 0.4905, 0.8756, 0.4744, 0.8826, 0.4282, 0.9376, 0.4328, 0.8756, 0.4744, 0.8334, 0.4672, 0.8373, 0.4255, 0.8826, 0.4282, 0.7983, 0.3822, 0.7583, 0.3775, 0.7723, 0.3083, 0.8032, 0.3115, 0.2608, 0.1406, 0.2671, 0.09724, 0.3288, 0.1207, 0.3263, 0.1412, 0.6137, 0.658, 0.5879, 0.643, 0.6344, 0.6035, 0.6687, 0.6219, 0.9755, 0.6681, 0.9201, 0.6862, 0.9016, 0.6419, 0.9506, 0.6066, 0.9875, 0.7288, 0.9303, 0.7377, 0.9201, 0.6862, 0.9755, 0.6681, 0.9303, 0.7377, 0.8786, 0.7434, 0.8741, 0.6976, 0.9201, 0.6862, 0.9932, 0.7884, 0.9351, 0.7928, 0.9303, 0.7377, 0.9875, 0.7288, 0.9964, 0.848, 0.9374, 0.8503, 0.9351, 0.7928, 0.9932, 0.7884, 0.9374, 0.8503, 0.8793, 0.8514, 0.8794, 0.7949, 0.9351, 0.7928, 0.9983, 0.9077, 0.9388, 0.9093, 0.9374, 0.8503, 0.9964, 0.848, 0.9999, 0.9676, 0.94, 0.9691, 0.9388, 0.9093, 0.9983, 0.9077, 0.94, 0.9691, 0.8798, 0.9702, 0.8794, 0.9102, 0.9388, 0.9093, 0.2671, 0.09724, 0.2195, 0.08715, 0.2313, 0.03376, 0.2864, 0.0492, 0.2608, 0.1406, 0.2134, 0.1384, 0.2195, 0.08715, 0.2671, 0.09724, 0.2134, 0.1384, 0.1598, 0.135, 0.1657, 0.07947, 0.2195, 0.08715, 0.7516, 0.4613, 0.7928, 0.4634, 0.789, 0.5384, 0.7525, 0.5406, 0.3476, 0.02999, 0.4011, 0.04559, 0.3622, 0.1079, 0.3488, 0.1052, 0.7017, 0.7894, 0.6446, 0.7801, 0.6896, 0.7094, 0.7062, 0.7128, 0.5316, 0.07872, 0.4752, 0.08583, 0.4623, 0.02709, 0.5245, 0.01784, 0.5352, 0.1365, 0.4809, 0.1386, 0.4752, 0.08583, 0.5316, 0.07872, 0.4809, 0.1386, 0.4332, 0.1408, 0.4255, 0.09754, 0.4752, 0.08583, 0.6538, 0.06951, 0.5913, 0.07421, 0.5866, 0.01253, 0.6484, 0.008417, 0.6584, 0.1367, 0.5935, 0.1361, 0.5913, 0.07421, 0.6538, 0.06951, 0.5935, 0.1361, 0.5352, 0.1365, 0.5316, 0.07872, 0.5913, 0.07421, 0.7677, 0.05652, 0.7127, 0.06139, 0.7078, 0.003435, 0.7666, 9.849e-05, 0.7702, 0.1069, 0.7212, 0.1139, 0.7127, 0.06139, 0.7677, 0.05652, 0.7212, 0.1139, 0.6584, 0.1367, 0.6538, 0.06951, 0.7127, 0.06139, 0.8738, 0.06531, 0.8211, 0.05771, 0.8257, 0.00167, 0.8845, 0.009575, 0.8635, 0.1145, 0.8173, 0.1074, 0.8211, 0.05771, 0.8738, 0.06531, 0.8173, 0.1074, 0.7702, 0.1069, 0.7677, 0.05652, 0.8211, 0.05771, 0.9802, 0.09958, 0.9263, 0.07938, 0.9426, 0.02369, 0.9999, 0.04251, 0.9557, 0.1534, 0.909, 0.129, 0.9263, 0.07938, 0.9802, 0.09958, 0.909, 0.129, 0.8635, 0.1145, 0.8738, 0.06531, 0.9263, 0.07938, 0.1657, 0.07947, 0.1089, 0.07268, 0.1165, 0.01501, 0.1744, 0.02334, 0.1598, 0.135, 0.1028, 0.1306, 0.1089, 0.07268, 0.1657, 0.07947, 0.1028, 0.1306, 0.04368, 0.1253, 0.05046, 0.06581, 0.1089, 0.07268, 0.3473, 0.1227, 0.3288, 0.1207, 0.3342, 0.1045, 0.3488, 0.1052, 0.8517, 0.5645, 0.8245, 0.5683, 0.8225, 0.5374, 0.8514, 0.5392, 0.8644, 0.2849, 0.8355, 0.2829, 0.8379, 0.2532, 0.8676, 0.2562, 0.8705, 0.2272, 0.841, 0.223, 0.8454, 0.1913, 0.8757, 0.1981, 0.7922, 0.5737, 0.7553, 0.5794, 0.7525, 0.5406, 0.789, 0.5384, 0.8056, 0.2808, 0.7759, 0.2782, 0.7781, 0.2486, 0.808, 0.2507, 0.8102, 0.22, 0.7795, 0.2186, 0.7796, 0.1875, 0.8124, 0.1876, 0.7062, 0.7128, 0.6896, 0.7094, 0.6839, 0.6903, 0.7096, 0.6893, 0.7118, 0.6593, 0.678, 0.6618, 0.6687, 0.6219, 0.7135, 0.6214, 0.7149, 0.5812, 0.6776, 0.5803, 0.6782, 0.5444, 0.7144, 0.5425, 0.7474, 0.2753, 0.7201, 0.2741, 0.7195, 0.246, 0.7488, 0.247, 0.7499, 0.2182, 0.7219, 0.2172, 0.726, 0.1936, 0.7496, 0.1904, 0.6446, 0.5748, 0.6188, 0.5696, 0.6228, 0.5494, 0.6464, 0.5467, 0.3374, 0.8735, 0.323, 0.8726, 0.3245, 0.8577, 0.3386, 0.8595, 0.3433, 0.5895, 0.3299, 0.5868, 0.326, 0.5718, 0.3452, 0.5716, 0.3462, 0.5517, 0.3248, 0.5509, 0.3278, 0.5293, 0.3471, 0.5317, 0.3461, 0.1607, 0.3276, 0.1611, 0.3263, 0.1412, 0.3467, 0.1417, 0.08742, 0.7158, 0.07622, 0.7133, 0.07377, 0.7013, 0.0888, 0.7018, 0.0898, 0.6873, 0.07493, 0.6856, 0.07942, 0.6725, 0.09163, 0.6734, 0.1045, 0.6879, 0.0898, 0.6873, 0.09163, 0.6734, 0.1023, 0.6761, 0.1035, 0.7033, 0.0888, 0.7018, 0.0898, 0.6873, 0.1045, 0.6879, 0.0888, 0.7018, 0.07377, 0.7013, 0.07493, 0.6856, 0.0898, 0.6873, 0.09983, 0.7161, 0.08742, 0.7158, 0.0888, 0.7018, 0.1035, 0.7033, 0.3646, 0.1629, 0.3461, 0.1607, 0.3467, 0.1417, 0.3672, 0.1423, 0.3594, 0.1788, 0.3444, 0.178, 0.3461, 0.1607, 0.3646, 0.1629, 0.3444, 0.178, 0.3313, 0.1755, 0.3276, 0.1611, 0.3461, 0.1607, 0.3666, 0.5316, 0.3471, 0.5317, 0.349, 0.5137, 0.3627, 0.5164, 0.3471, 0.5317, 0.3278, 0.5293, 0.3334, 0.5128, 0.349, 0.5137, 0.3676, 0.5527, 0.3462, 0.5517, 0.3471, 0.5317, 0.3666, 0.5316, 0.3644, 0.5742, 0.3452, 0.5716, 0.3462, 0.5517, 0.3676, 0.5527, 0.3452, 0.5716, 0.326, 0.5718, 0.3248, 0.5509, 0.3462, 0.5517, 0.3586, 0.5905, 0.3433, 0.5895, 0.3452, 0.5716, 0.3644, 0.5742, 0.3527, 0.8603, 0.3386, 0.8595, 0.3404, 0.8462, 0.3508, 0.8489, 0.3386, 0.8595, 0.3245, 0.8577, 0.3285, 0.8454, 0.3404, 0.8462, 0.3516, 0.8752, 0.3374, 0.8735, 0.3386, 0.8595, 0.3527, 0.8603, 0.3475, 0.8878, 0.3356, 0.8871, 0.3374, 0.8735, 0.3516, 0.8752, 0.3356, 0.8871, 0.3249, 0.8842, 0.323, 0.8726, 0.3374, 0.8735, 0.6776, 0.5803, 0.6446, 0.5748, 0.6464, 0.5467, 0.6782, 0.5444, 0.6687, 0.6219, 0.6344, 0.6035, 0.6446, 0.5748, 0.6776, 0.5803, 0.6344, 0.6035, 0.6157, 0.5891, 0.6188, 0.5696, 0.6446, 0.5748, 0.7795, 0.2186, 0.7499, 0.2182, 0.7496, 0.1904, 0.7796, 0.1875, 0.7781, 0.2486, 0.7488, 0.247, 0.7499, 0.2182, 0.7795, 0.2186, 0.7488, 0.247, 0.7195, 0.246, 0.7219, 0.2172, 0.7499, 0.2182, 0.7759, 0.2782, 0.7474, 0.2753, 0.7488, 0.247, 0.7781, 0.2486, 0.7723, 0.3083, 0.7435, 0.3028, 0.7474, 0.2753, 0.7759, 0.2782, 0.7435, 0.3028, 0.7232, 0.2954, 0.7201, 0.2741, 0.7474, 0.2753, 0.7553, 0.5794, 0.7149, 0.5812, 0.7144, 0.5425, 0.7525, 0.5406, 0.7588, 0.6244, 0.7135, 0.6214, 0.7149, 0.5812, 0.7553, 0.5794, 0.7135, 0.6214, 0.6687, 0.6219, 0.6776, 0.5803, 0.7149, 0.5812, 0.7455, 0.6652, 0.7118, 0.6593, 0.7135, 0.6214, 0.7588, 0.6244, 0.735, 0.6952, 0.7096, 0.6893, 0.7118, 0.6593, 0.7455, 0.6652, 0.7096, 0.6893, 0.6839, 0.6903, 0.678, 0.6618, 0.7118, 0.6593, 0.7251, 0.7157, 0.7062, 0.7128, 0.7096, 0.6893, 0.735, 0.6952, 0.841, 0.223, 0.8102, 0.22, 0.8124, 0.1876, 0.8454, 0.1913, 0.8379, 0.2532, 0.808, 0.2507, 0.8102, 0.22, 0.841, 0.223, 0.808, 0.2507, 0.7781, 0.2486, 0.7795, 0.2186, 0.8102, 0.22, 0.8355, 0.2829, 0.8056, 0.2808, 0.808, 0.2507, 0.8379, 0.2532, 0.8339, 0.3127, 0.8032, 0.3115, 0.8056, 0.2808, 0.8355, 0.2829, 0.8032, 0.3115, 0.7723, 0.3083, 0.7759, 0.2782, 0.8056, 0.2808, 0.8245, 0.5683, 0.7922, 0.5737, 0.789, 0.5384, 0.8225, 0.5374, 0.8315, 0.5974, 0.8004, 0.6076, 0.7922, 0.5737, 0.8245, 0.5683, 0.8004, 0.6076, 0.7588, 0.6244, 0.7553, 0.5794, 0.7922, 0.5737, 0.8993, 0.23, 0.8705, 0.2272, 0.8757, 0.1981, 0.8974, 0.2076, 0.8978, 0.2593, 0.8676, 0.2562, 0.8705, 0.2272, 0.8993, 0.23, 0.8676, 0.2562, 0.8379, 0.2532, 0.841, 0.223, 0.8705, 0.2272, 0.8923, 0.2885, 0.8644, 0.2849, 0.8676, 0.2562, 0.8978, 0.2593, 0.8848, 0.3119, 0.8623, 0.3121, 0.8644, 0.2849, 0.8923, 0.2885, 0.8623, 0.3121, 0.8339, 0.3127, 0.8355, 0.2829, 0.8644, 0.2849, 0.8742, 0.5615, 0.8517, 0.5645, 0.8514, 0.5392, 0.871, 0.5448, 0.8761, 0.5801, 0.8573, 0.5879, 0.8517, 0.5645, 0.8742, 0.5615, 0.8573, 0.5879, 0.8315, 0.5974, 0.8245, 0.5683, 0.8517, 0.5645, 0.3659, 0.1223, 0.3473, 0.1227, 0.3488, 0.1052, 0.3622, 0.1079, 0.3672, 0.1423, 0.3467, 0.1417, 0.3473, 0.1227, 0.3659, 0.1223, 0.3467, 0.1417, 0.3263, 0.1412, 0.3288, 0.1207, 0.3473, 0.1227, 0.2653, 0.1848, 0.2608, 0.1406, 0.3263, 0.1412, 0.3276, 0.1611, 0.9701, 0.3232, 0.9378, 0.3696, 0.8848, 0.3119, 0.8923, 0.2885, 0.7583, 0.3775, 0.7159, 0.3688, 0.7435, 0.3028, 0.7723, 0.3083, 0.6464, 0.2947, 0.6409, 0.2462, 0.7195, 0.246, 0.7201, 0.2741, 0.8635, 0.1145, 0.909, 0.129, 0.8757, 0.1981, 0.8454, 0.1913, 0.4381, 0.5539, 0.4317, 0.6014, 0.3644, 0.5742, 0.3676, 0.5527, 0.644, 0.1961, 0.6584, 0.1367, 0.726, 0.1936, 0.7219, 0.2172, 0.9535, 0.5477, 0.9506, 0.6066, 0.8761, 0.5801, 0.8742, 0.5615, 0.7212, 0.1139, 0.7702, 0.1069, 0.7796, 0.1875, 0.7496, 0.1904, 0.4107, 0.444, 0.4332, 0.5068, 0.3666, 0.5316, 0.3627, 0.5164, 0.1683, 0.7188, 0.1529, 0.7734, 0.09983, 0.7161, 0.1035, 0.7033, 0.7989, 0.698, 0.7876, 0.7343, 0.735, 0.6952, 0.7455, 0.6652, 0.1469, 0.615, 0.1662, 0.6721, 0.1045, 0.6879, 0.1023, 0.6761, 0.7646, 0.784, 0.7017, 0.7894, 0.7062, 0.7128, 0.7251, 0.7157, 0.8313, 0.6679, 0.8054, 0.6712, 0.7588, 0.6244, 0.8004, 0.6076, 0.43, 0.1862, 0.4119, 0.2418, 0.3594, 0.1788, 0.3646, 0.1629])
me_plane.use_remesh_fix_poles = True
me_plane.use_remesh_preserve_attributes = False
me_plane.use_mirror_vertex_groups = False
me_plane.update()

# ---- objects
ob_plane = bpy.data.objects.new('Plane', me_plane)

# ---- transforms, parenting, visibility, modifiers, constraints
ob_plane.location = (0.0, 0.0, 0.0)
ob_plane.lineart.crease_threshold = 0.0

# ---- collection membership
col_collection.objects.link(ob_plane)

# ---- scene / render settings (as saved in the file)
scene.frame_start = 1; scene.frame_end = 250; scene.frame_set(1)
scene.render.engine = 'BLENDER_EEVEE_NEXT'
scene.cycles.use_denoising = False
scene.cycles.samples = 128
scene.cycles.sampling_pattern = 'TABULATED_SOBOL'
scene.cycles.use_adaptive_sampling = False
scene.cycles.use_light_tree = False
scene.view_settings.view_transform = 'Filmic'
bpy.context.view_layer.update()

# ---- added for rendering (the .blend has no active camera and no usable light): camera, sun
cam_auto = bpy.data.cameras.new('AutoCamera')
cam_auto.lens = 50.0
cam_auto.sensor_width = 36.0
cam_auto.clip_end = 1000.0
ob_auto_camera = bpy.data.objects.new('AutoCamera', cam_auto)
scene.collection.objects.link(ob_auto_camera)
ob_auto_camera.location = (21.0171, -25.2205, 17.8137)
ob_auto_camera.rotation_euler = (1.09748, -7.21219e-08, 0.694738)
scene.camera = ob_auto_camera
light_auto_sun = bpy.data.lights.new('AutoSun', 'SUN')
light_auto_sun.energy = 3.0
light_auto_sun.angle = 0.0523599
ob_auto_sun = bpy.data.objects.new('AutoSun', light_auto_sun)
scene.collection.objects.link(ob_auto_sun)
ob_auto_sun.rotation_euler = (0.872665, 0.174533, 0.523599)
bpy.context.view_layer.update()
